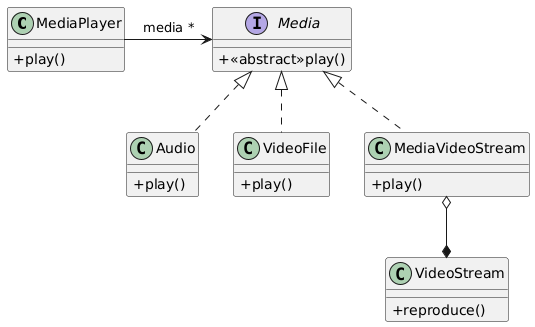

The diagram above was rendered by PlantUML. Its source (embedded in the PNG):
@startuml
skinparam classAttributeIconSize 0

class MediaPlayer {
+play()
}

interface Media {
+<<abstract>>play()
}

class Audio implements Media {
+play()
}
class VideoFile implements Media {
+play()
}
class MediaVideoStream implements Media {
+play()
}

class VideoStream {
+reproduce()
}

MediaPlayer -right-> Media: media *
MediaVideoStream o--* VideoStream
@enduml